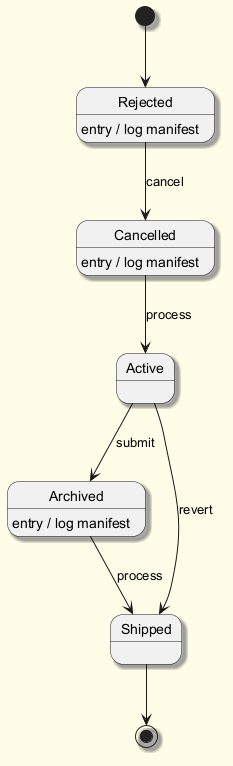

The diagram above was rendered by PlantUML. Its source (embedded in the PNG):
@startuml
skinparam backgroundColor #FFFDE7
skinparam classBackgroundColor #FFF9C4
skinparam classBorderColor #F57F17
skinparam shadowing true
[*] --> Rejected
Rejected --> Cancelled : cancel
Rejected : entry / log manifest
Cancelled --> Active : process
Cancelled : entry / log manifest
Active --> Archived : submit
Archived --> Shipped : process
Archived : entry / log manifest
Active --> Shipped : revert
Shipped --> [*]
@enduml